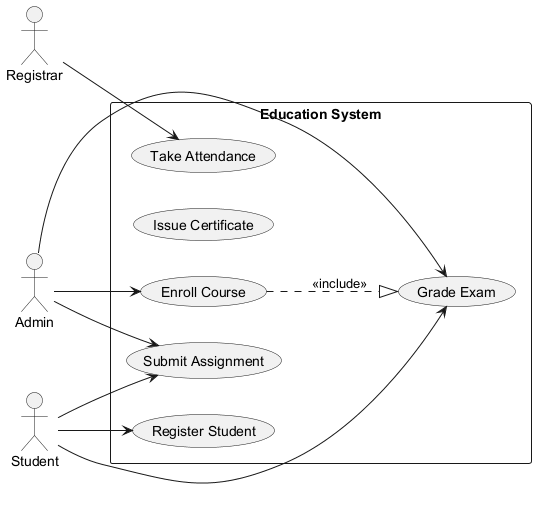

The diagram above was rendered by PlantUML. Its source (embedded in the PNG):
@startuml
skinparam backgroundColor #FFFFFF
skinparam classBackgroundColor #F3E5F5
skinparam classBorderColor #6A1B9A
left to right direction
actor "Registrar" as R
actor "Admin" as A
actor "Student" as S
rectangle "Education System" {
  usecase "Register Student" as UC_RegisterStudent
  usecase "Issue Certificate" as UC_IssueCertificate
  usecase "Grade Exam" as UC_GradeExam
  usecase "Enroll Course" as UC_EnrollCourse
  usecase "Take Attendance" as UC_TakeAttendance
  usecase "Submit Assignment" as UC_SubmitAssignment
}
R --> UC_TakeAttendance
A --> UC_SubmitAssignment
A --> UC_GradeExam
A --> UC_EnrollCourse
S --> UC_GradeExam
S --> UC_SubmitAssignment
S --> UC_RegisterStudent
UC_EnrollCourse ..|> UC_GradeExam : <<include>>
@enduml